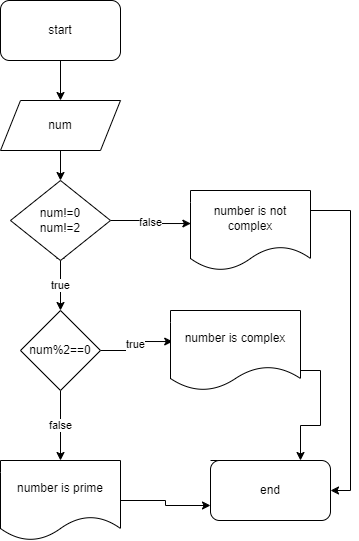

The diagram above was exported from draw.io. Its source (the exported page's mxGraphModel, read from the mxfile embedded in the PNG):
<mxGraphModel dx="1038" dy="547" grid="1" gridSize="10" guides="1" tooltips="1" connect="1" arrows="1" fold="1" page="1" pageScale="1" pageWidth="827" pageHeight="1169" math="0" shadow="0">
  <root>
    <mxCell id="0" />
    <mxCell id="1" parent="0" />
    <mxCell id="faRBaOeySZy0vozbE-A_-112" style="edgeStyle=orthogonalEdgeStyle;rounded=0;orthogonalLoop=1;jettySize=auto;html=1;exitX=0.5;exitY=1;exitDx=0;exitDy=0;entryX=0.5;entryY=0;entryDx=0;entryDy=0;" edge="1" parent="1" source="faRBaOeySZy0vozbE-A_-87" target="faRBaOeySZy0vozbE-A_-88">
      <mxGeometry relative="1" as="geometry" />
    </mxCell>
    <mxCell id="faRBaOeySZy0vozbE-A_-87" value="start" style="rounded=1;whiteSpace=wrap;html=1;" vertex="1" parent="1">
      <mxGeometry x="370" y="60" width="120" height="60" as="geometry" />
    </mxCell>
    <mxCell id="faRBaOeySZy0vozbE-A_-111" style="edgeStyle=orthogonalEdgeStyle;rounded=0;orthogonalLoop=1;jettySize=auto;html=1;exitX=0.5;exitY=1;exitDx=0;exitDy=0;entryX=0.5;entryY=0;entryDx=0;entryDy=0;" edge="1" parent="1" source="faRBaOeySZy0vozbE-A_-88" target="faRBaOeySZy0vozbE-A_-89">
      <mxGeometry relative="1" as="geometry" />
    </mxCell>
    <mxCell id="faRBaOeySZy0vozbE-A_-88" value="num" style="shape=parallelogram;perimeter=parallelogramPerimeter;whiteSpace=wrap;html=1;fixedSize=1;" vertex="1" parent="1">
      <mxGeometry x="370" y="160" width="120" height="50" as="geometry" />
    </mxCell>
    <mxCell id="faRBaOeySZy0vozbE-A_-95" style="edgeStyle=orthogonalEdgeStyle;rounded=0;orthogonalLoop=1;jettySize=auto;html=1;exitX=0.5;exitY=1;exitDx=0;exitDy=0;" edge="1" parent="1" source="faRBaOeySZy0vozbE-A_-89">
      <mxGeometry relative="1" as="geometry">
        <mxPoint x="430" y="310" as="targetPoint" />
      </mxGeometry>
    </mxCell>
    <mxCell id="faRBaOeySZy0vozbE-A_-99" value="true" style="edgeStyle=orthogonalEdgeStyle;rounded=0;orthogonalLoop=1;jettySize=auto;html=1;exitX=0.5;exitY=1;exitDx=0;exitDy=0;entryX=0.5;entryY=0;entryDx=0;entryDy=0;" edge="1" parent="1" source="faRBaOeySZy0vozbE-A_-89" target="faRBaOeySZy0vozbE-A_-97">
      <mxGeometry relative="1" as="geometry" />
    </mxCell>
    <mxCell id="faRBaOeySZy0vozbE-A_-101" value="false" style="edgeStyle=orthogonalEdgeStyle;rounded=0;orthogonalLoop=1;jettySize=auto;html=1;exitX=1;exitY=0.5;exitDx=0;exitDy=0;entryX=0.003;entryY=0.413;entryDx=0;entryDy=0;entryPerimeter=0;" edge="1" parent="1" source="faRBaOeySZy0vozbE-A_-89" target="faRBaOeySZy0vozbE-A_-100">
      <mxGeometry relative="1" as="geometry" />
    </mxCell>
    <mxCell id="faRBaOeySZy0vozbE-A_-89" value="num!=0&lt;br&gt;num!=2" style="rhombus;whiteSpace=wrap;html=1;" vertex="1" parent="1">
      <mxGeometry x="380" y="240" width="100" height="80" as="geometry" />
    </mxCell>
    <mxCell id="faRBaOeySZy0vozbE-A_-104" value="true" style="edgeStyle=orthogonalEdgeStyle;rounded=0;orthogonalLoop=1;jettySize=auto;html=1;exitX=1;exitY=0.5;exitDx=0;exitDy=0;entryX=0.017;entryY=0.388;entryDx=0;entryDy=0;entryPerimeter=0;" edge="1" parent="1" source="faRBaOeySZy0vozbE-A_-97" target="faRBaOeySZy0vozbE-A_-103">
      <mxGeometry relative="1" as="geometry" />
    </mxCell>
    <mxCell id="faRBaOeySZy0vozbE-A_-118" value="false" style="edgeStyle=orthogonalEdgeStyle;rounded=0;orthogonalLoop=1;jettySize=auto;html=1;exitX=0.5;exitY=1;exitDx=0;exitDy=0;entryX=0.5;entryY=0;entryDx=0;entryDy=0;" edge="1" parent="1" source="faRBaOeySZy0vozbE-A_-97" target="faRBaOeySZy0vozbE-A_-109">
      <mxGeometry relative="1" as="geometry" />
    </mxCell>
    <mxCell id="faRBaOeySZy0vozbE-A_-97" value="num%2==0" style="rhombus;whiteSpace=wrap;html=1;" vertex="1" parent="1">
      <mxGeometry x="390" y="370" width="80" height="80" as="geometry" />
    </mxCell>
    <mxCell id="faRBaOeySZy0vozbE-A_-113" style="edgeStyle=orthogonalEdgeStyle;rounded=0;orthogonalLoop=1;jettySize=auto;html=1;exitX=1;exitY=0.25;exitDx=0;exitDy=0;entryX=1;entryY=0.5;entryDx=0;entryDy=0;" edge="1" parent="1" source="faRBaOeySZy0vozbE-A_-100" target="faRBaOeySZy0vozbE-A_-110">
      <mxGeometry relative="1" as="geometry" />
    </mxCell>
    <mxCell id="faRBaOeySZy0vozbE-A_-100" value="number is not complex" style="shape=document;whiteSpace=wrap;html=1;boundedLbl=1;" vertex="1" parent="1">
      <mxGeometry x="560" y="250" width="120" height="80" as="geometry" />
    </mxCell>
    <mxCell id="faRBaOeySZy0vozbE-A_-120" style="edgeStyle=orthogonalEdgeStyle;rounded=0;orthogonalLoop=1;jettySize=auto;html=1;exitX=1;exitY=0.75;exitDx=0;exitDy=0;entryX=0.75;entryY=0;entryDx=0;entryDy=0;" edge="1" parent="1" source="faRBaOeySZy0vozbE-A_-103" target="faRBaOeySZy0vozbE-A_-110">
      <mxGeometry relative="1" as="geometry" />
    </mxCell>
    <mxCell id="faRBaOeySZy0vozbE-A_-103" value="number is complex" style="shape=document;whiteSpace=wrap;html=1;boundedLbl=1;" vertex="1" parent="1">
      <mxGeometry x="540" y="370" width="130" height="80" as="geometry" />
    </mxCell>
    <mxCell id="faRBaOeySZy0vozbE-A_-119" style="edgeStyle=orthogonalEdgeStyle;rounded=0;orthogonalLoop=1;jettySize=auto;html=1;entryX=0;entryY=0.75;entryDx=0;entryDy=0;" edge="1" parent="1" source="faRBaOeySZy0vozbE-A_-109" target="faRBaOeySZy0vozbE-A_-110">
      <mxGeometry relative="1" as="geometry" />
    </mxCell>
    <mxCell id="faRBaOeySZy0vozbE-A_-109" value="number is prime" style="shape=document;whiteSpace=wrap;html=1;boundedLbl=1;" vertex="1" parent="1">
      <mxGeometry x="370" y="520" width="120" height="80" as="geometry" />
    </mxCell>
    <mxCell id="faRBaOeySZy0vozbE-A_-115" style="edgeStyle=orthogonalEdgeStyle;rounded=0;orthogonalLoop=1;jettySize=auto;html=1;exitX=0;exitY=0;exitDx=0;exitDy=0;" edge="1" parent="1" source="faRBaOeySZy0vozbE-A_-110">
      <mxGeometry relative="1" as="geometry">
        <mxPoint x="600" y="540" as="targetPoint" />
      </mxGeometry>
    </mxCell>
    <mxCell id="faRBaOeySZy0vozbE-A_-110" value="end" style="rounded=1;whiteSpace=wrap;html=1;" vertex="1" parent="1">
      <mxGeometry x="580" y="520" width="120" height="60" as="geometry" />
    </mxCell>
  </root>
</mxGraphModel>